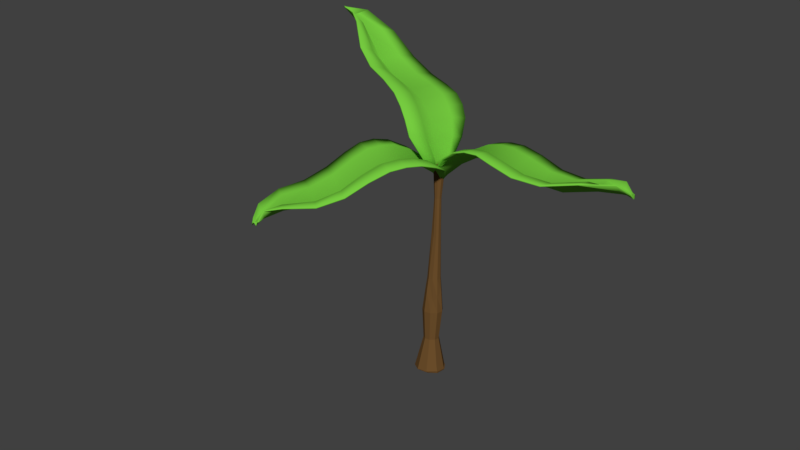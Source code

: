 # Source: krzak_roslinka.blend  (saved by Blender 2.79.0; exported with 4.5.12 LTS)
import bpy
from mathutils import Matrix  # noqa: F401  (used for matrix-valued properties, if any)

bpy.ops.wm.read_factory_settings(use_empty=True)
scene = bpy.context.scene
scene.name = 'Scene'

# ---- collections
col_collection_1 = bpy.data.collections.new('Collection 1'); scene.collection.children.link(col_collection_1)

# ---- materials (node trees are filled in below, after node groups)
mat_zielen_005 = bpy.data.materials.new('Zielen.005')
mat_zielen_005.alpha_threshold = 0.0
mat_zielen_005.roughness = 0.5
mat_drewno_005 = bpy.data.materials.new('Drewno.005')
mat_drewno_005.alpha_threshold = 0.0
mat_drewno_005.roughness = 0.5

# ---- material node trees
mat_zielen_005.use_nodes = True; mat_zielen_005.node_tree.nodes.clear()
_N = mat_zielen_005.node_tree.nodes; _L = mat_zielen_005.node_tree.links
n0 = _N.new('ShaderNodeOutputMaterial'); n0.name = 'Material Output'; n0.location = (300, 300)
n1 = _N.new('ShaderNodeBsdfDiffuse'); n1.name = 'Diffuse BSDF'; n1.location = (10, 300)
n1.inputs[0].default_value = (0.1829, 0.6038, 0.05178, 1.0)
_L.new(n1.outputs[0], n0.inputs[0])
n0.is_active_output = True
mat_drewno_005.use_nodes = True; mat_drewno_005.node_tree.nodes.clear()
_N = mat_drewno_005.node_tree.nodes; _L = mat_drewno_005.node_tree.links
n0 = _N.new('ShaderNodeOutputMaterial'); n0.name = 'Material Output'; n0.location = (300, 300)
n1 = _N.new('ShaderNodeBsdfDiffuse'); n1.name = 'Diffuse BSDF'; n1.location = (10, 300)
n1.inputs[0].default_value = (0.1473, 0.07508, 0.02407, 1.0)
_L.new(n1.outputs[0], n0.inputs[0])
n0.is_active_output = True

# ---- world
world_world = bpy.data.worlds.new('World'); scene.world = world_world
world_world.color = (0.05088, 0.05088, 0.05088)
world_world.use_sun_shadow = False
world_world.sun_shadow_jitter_overblur = 0.0
world_world.cycles.sampling_method = 'MANUAL'

# ---- meshes
me_cubeziercurve_019 = bpy.data.meshes.new('CUBezierCurve.019')
me_cubeziercurve_019.from_pydata([(0.01036, 1.832, -0.001277), (0.02822, 1.847, 0.1813), (0.08092, 1.901, -0.1349), (0.0747, 1.892, 0.2398), (0.2507, 2.019, -0.2676), (0.175, 1.966, 0.3347), (0.3897, 2.065, -0.2628), (0.3108, 2.03, 0.4151), (0.5166, 2.074, -0.2422), (0.4339, 2.048, 0.4499), (0.656, 2.056, -0.2137), (0.5541, 2.033, 0.4718), (0.8324, 1.985, -0.1785), (0.687, 1.967, 0.4887), (1.026, 1.884, -0.1428), (0.8667, 1.875, 0.4834), (1.25, 1.832, -0.08811), (1.093, 1.821, 0.4479), (1.501, 1.855, -0.0003436), (1.364, 1.842, 0.3592), (1.638, 1.847, 0.04707), (1.612, 1.836, 0.2014), (1.689, 1.765, 0.05046), (1.697, 1.771, 0.1196), (1.709, 1.737, 0.04829), (1.721, 1.728, 0.0939), (0.4674, 1.978, 0.09984), (1.693, 1.756, 0.08131), (1.715, 1.756, 0.07611), (0.07658, 1.814, 0.07249), (1.149, 1.748, 0.1384), (0.5868, 1.964, 0.1225), (0.211, 1.911, 0.0706), (1.438, 1.773, 0.1214), (0.738, 1.898, 0.1376), (0.352, 1.97, 0.0811), (0.9322, 1.799, 0.1403), (1.628, 1.76, 0.09363), (0.01919, 1.757, 0.07784), (0.45, 2.054, 0.2767), (1.695, 1.74, 0.09485), (1.718, 1.753, 0.08651), (0.07546, 1.894, 0.1672), (1.118, 1.827, 0.2893), (0.5694, 2.04, 0.299), (0.1932, 1.981, 0.218), (1.402, 1.849, 0.2293), (0.7071, 1.975, 0.3139), (0.3357, 2.045, 0.2571), (0.8962, 1.879, 0.3091), (1.621, 1.789, 0.1378), (0.02344, 1.805, 0.1287), (0.4905, 2.067, -0.06676), (1.691, 1.746, 0.06241), (1.712, 1.755, 0.06352), (0.07846, 1.899, -0.01709), (1.203, 1.831, 0.01962), (0.6182, 2.052, -0.04289), (0.2315, 2.008, -0.08592), (1.476, 1.853, 0.0576), (0.7866, 1.982, -0.02041), (0.3697, 2.059, -0.08642), (0.9816, 1.883, -0.00303), (1.635, 1.778, 0.06238), (0.01464, 1.813, 0.04098), (0.08931, 1.864, 0.02157), (-0.09018, 1.867, 0.06242), (0.2101, 1.977, 0.003735), (-0.153, 1.925, 0.08086), (0.3275, 2.191, 0.02964), (-0.253, 2.035, 0.1291), (0.3242, 2.317, 0.1057), (-0.3341, 2.164, 0.2067), (0.3127, 2.404, 0.1993), (-0.3616, 2.254, 0.2951), (0.3003, 2.479, 0.3209), (-0.3698, 2.319, 0.3991), (0.296, 2.538, 0.5051), (-0.3609, 2.355, 0.5437), (0.2992, 2.586, 0.7212), (-0.3211, 2.405, 0.7351), (0.2759, 2.688, 0.9332), (-0.2561, 2.518, 0.9318), (0.2062, 2.86, 1.125), (-0.1521, 2.721, 1.103), (0.1771, 2.905, 1.245), (0.02306, 2.897, 1.26), (0.1868, 2.919, 1.369), (0.1656, 2.918, 1.38), (-0.00316, 2.262, 0.2928), (0.1835, 2.923, 1.398), (0.02689, 1.886, 0.09748), (0.06555, 2.534, 0.9566), (-0.01232, 2.328, 0.3957), (0.01856, 2.048, 0.1363), (0.1004, 2.744, 1.154), (-0.0001963, 2.376, 0.5538), (0.007274, 2.183, 0.2074), (0.03466, 2.429, 0.7623), (0.1458, 2.862, 1.299), (0.0293, 1.806, 0.09132), (-0.1932, 2.288, 0.2676), (-0.08287, 1.935, 0.06522), (-0.1009, 2.556, 0.9147), (-0.202, 2.354, 0.3705), (-0.1413, 2.071, 0.1095), (-0.02402, 2.766, 1.101), (-0.1911, 2.394, 0.5177), (-0.1816, 2.208, 0.1839), (-0.1499, 2.447, 0.7192), (0.0961, 2.874, 1.284), (-0.03025, 1.839, 0.0745), (0.1413, 2.363, 0.2198), (0.09573, 1.961, 0.02718), (0.1674, 2.645, 0.9205), (0.132, 2.432, 0.3301), (0.1515, 2.15, 0.05908), (0.1482, 2.836, 1.119), (0.1391, 2.489, 0.5047), (0.1523, 2.279, 0.1304), (0.16, 2.54, 0.7173), (0.1729, 2.884, 1.286), (0.0525, 1.849, 0.0448), (-0.0471, 1.792, 0.0765), (0.09892, 1.857, -0.0145), (-0.2071, 1.834, 0.09223), (0.1197, 1.923, -0.06823), (-0.4221, 1.938, 0.035), (0.1412, 2.034, -0.1767), (-0.4927, 2.005, -0.07455), (0.1344, 2.138, -0.3117), (-0.5379, 2.039, -0.1904), (0.102, 2.183, -0.4283), (-0.578, 2.051, -0.3274), (0.06491, 2.193, -0.5452), (-0.622, 2.021, -0.5133), (0.02547, 2.155, -0.6843), (-0.6694, 1.964, -0.7222), (-0.05173, 2.095, -0.8606), (-0.7226, 1.964, -0.9524), (-0.1836, 2.07, -1.054), (-0.772, 2.048, -1.2), (-0.3943, 2.109, -1.243), (-0.7965, 2.075, -1.341), (-0.6492, 2.101, -1.389), (-0.8053, 2.006, -1.408), (-0.7507, 2.031, -1.444), (-0.8124, 1.982, -1.431), (-0.7778, 1.987, -1.464), (-0.2045, 2.029, -0.3226), (-0.7794, 2.006, -1.427), (-0.7946, 2.008, -1.444), (-0.0129, 1.805, -0.01736), (-0.4654, 1.927, -0.9863), (-0.2407, 2.041, -0.4389), (-0.09502, 1.918, -0.1066), (-0.6238, 1.992, -1.221), (-0.2905, 2.006, -0.5929), (-0.1635, 1.999, -0.2172), (-0.3667, 1.943, -0.7872), (-0.7378, 2.003, -1.375), (0.02844, 1.743, 0.01478), (-0.05592, 2.146, -0.3647), (-0.7662, 1.995, -1.439), (-0.7865, 2.008, -1.452), (0.0565, 1.906, -0.03661), (-0.3331, 2.037, -1.005), (-0.09239, 2.157, -0.4809), (0.02953, 2.02, -0.1375), (-0.5258, 2.088, -1.217), (-0.1361, 2.121, -0.6229), (-0.01587, 2.114, -0.2604), (-0.2167, 2.058, -0.8089), (-0.701, 2.04, -1.381), (0.06253, 1.803, 0.001597), (-0.3731, 2.075, -0.2463), (-0.793, 1.991, -1.42), (-0.8037, 2.003, -1.436), (-0.1042, 1.862, 0.04239), (-0.607, 1.984, -0.9593), (-0.412, 2.086, -0.3706), (-0.2548, 1.972, -0.03059), (-0.7099, 2.058, -1.205), (-0.4634, 2.052, -0.5436), (-0.3302, 2.042, -0.1359), (-0.5272, 1.992, -0.7451), (-0.7709, 2.013, -1.363), (-0.009954, 1.786, 0.04962), (0.05711, -0.02782, -0.04254), (-0.02341, 1.853, 0.06751), (0.04987, -0.02128, -0.1353), (-0.02619, 1.856, 0.03188), (0.1038, -0.01097, -0.2106), (-0.005457, 1.86, 0.002951), (0.1938, -0.001698, -0.2332), (0.0291, 1.863, -0.005736), (0.2776, 0.002185, -0.1926), (0.0613, 1.865, 0.009881), (0.3161, -0.001135, -0.1077), (0.07608, 1.863, 0.0425), (0.2912, -0.0101, -0.01824), (0.06653, 1.86, 0.07685), (0.2146, -0.02053, 0.03386), (0.03711, 1.856, 0.09686), (0.1222, -0.02752, 0.02426), (0.00159, 1.853, 0.09317), (0.05711, -0.02782, -0.04254), (0.04987, -0.02128, -0.1353), (0.1038, -0.01097, -0.2106), (0.1938, -0.001698, -0.2332), (0.2776, 0.002185, -0.1926), (0.3161, -0.001135, -0.1077), (0.2912, -0.0101, -0.01824), (0.2146, -0.02053, 0.03386), (0.1222, -0.02752, 0.02426), (0.09332, 0.2673, -0.04741), (0.08961, 0.2707, -0.09491), (0.1172, 0.2759, -0.1335), (0.1633, 0.2807, -0.1451), (0.2062, 0.2827, -0.1242), (0.2259, 0.281, -0.08076), (0.2132, 0.2764, -0.03496), (0.174, 0.271, -0.008285), (0.1266, 0.2675, -0.0132), (0.05159, 0.5317, -0.01816), (0.04674, 0.5361, -0.08022), (0.08286, 0.543, -0.1306), (0.143, 0.5492, -0.1457), (0.1991, 0.5518, -0.1185), (0.2249, 0.5496, -0.06173), (0.2082, 0.5436, -0.001897), (0.157, 0.5366, 0.03296), (0.09514, 0.5319, 0.02654), (0.05229, 0.7282, -0.01079), (0.04844, 0.7317, -0.06012), (0.07715, 0.7372, -0.1002), (0.1248, 0.685, -0.1118), (0.1697, 0.6645, -0.1159), (0.19, 0.7424, -0.04542), (0.1768, 0.7376, 0.002131), (0.1361, 0.7321, 0.02984), (0.0869, 0.7284, 0.02473), (0.0542, 0.8416, -0.007224), (0.05101, 0.8445, -0.04808), (0.07479, 0.849, -0.08124), (0.1144, 0.8531, -0.0912), (0.1513, 0.8548, -0.0733), (0.1683, 0.8534, -0.0359), (0.1573, 0.8494, 0.003481), (0.1236, 0.8448, 0.02643), (0.08287, 0.8418, 0.0222), (0.03486, 1.294, 0.01922), (0.03274, 1.296, -0.007898), (0.04852, 1.299, -0.02991), (0.07482, 1.297, -0.03735), (0.09933, 1.234, -0.03711), (0.1106, 1.233, -0.01229), (0.1033, 1.294, 0.0255), (0.08092, 1.296, 0.04156), (0.05389, 1.294, 0.03875), (0.01901, 1.575, 0.0374), (0.01734, 1.576, 0.016), (0.0298, 1.579, -0.001379), (0.05055, 1.581, -0.006598), (0.0699, 1.582, 0.002784), (0.07878, 1.581, 0.02238), (0.07304, 1.579, 0.04301), (0.05537, 1.577, 0.05504), (0.03403, 1.575, 0.05282)], [], [(64, 55, 2, 0), (55, 58, 4, 2), (58, 61, 6, 4), (61, 52, 8, 6), (52, 57, 10, 8), (57, 60, 12, 10), (60, 62, 14, 12), (62, 56, 16, 14), (56, 59, 18, 16), (59, 63, 20, 18), (63, 53, 22, 20), (53, 54, 24, 22), (40, 41, 28, 27), (50, 40, 27, 37), (46, 50, 37, 33), (43, 46, 33, 30), (49, 43, 30, 36), (47, 49, 36, 34), (44, 47, 34, 31), (39, 44, 31, 26), (48, 39, 26, 35), (45, 48, 35, 32), (42, 45, 32, 29), (51, 42, 29, 38), (1, 3, 42, 51), (3, 5, 45, 42), (5, 7, 48, 45), (7, 9, 39, 48), (9, 11, 44, 39), (11, 13, 47, 44), (13, 15, 49, 47), (15, 17, 43, 49), (17, 19, 46, 43), (19, 21, 50, 46), (21, 23, 40, 50), (23, 25, 41, 40), (27, 28, 54, 53), (37, 27, 53, 63), (33, 37, 63, 59), (30, 33, 59, 56), (36, 30, 56, 62), (34, 36, 62, 60), (31, 34, 60, 57), (26, 31, 57, 52), (35, 26, 52, 61), (32, 35, 61, 58), (29, 32, 58, 55), (38, 29, 55, 64), (122, 113, 67, 65), (113, 116, 69, 67), (116, 119, 71, 69), (119, 112, 73, 71), (112, 115, 75, 73), (115, 118, 77, 75), (118, 120, 79, 77), (120, 114, 81, 79), (114, 117, 83, 81), (117, 121, 85, 83), (88, 90, 87, 85, 121, 99, 110, 86), (106, 110, 99, 95), (103, 106, 95, 92), (109, 103, 92, 98), (107, 109, 98, 96), (104, 107, 96, 93), (101, 104, 93, 89), (108, 101, 89, 97), (105, 108, 97, 94), (102, 105, 94, 91), (111, 102, 91, 100), (66, 68, 102, 111), (68, 70, 105, 102), (70, 72, 108, 105), (72, 74, 101, 108), (74, 76, 104, 101), (76, 78, 107, 104), (78, 80, 109, 107), (80, 82, 103, 109), (82, 84, 106, 103), (84, 86, 110, 106), (95, 99, 121, 117), (92, 95, 117, 114), (98, 92, 114, 120), (96, 98, 120, 118), (93, 96, 118, 115), (89, 93, 115, 112), (97, 89, 112, 119), (94, 97, 119, 116), (91, 94, 116, 113), (100, 91, 113, 122), (187, 178, 125, 123), (178, 181, 127, 125), (181, 184, 129, 127), (184, 175, 131, 129), (175, 180, 133, 131), (180, 183, 135, 133), (183, 185, 137, 135), (185, 179, 139, 137), (179, 182, 141, 139), (182, 186, 143, 141), (186, 176, 145, 143), (176, 177, 147, 145), (163, 164, 151, 150), (173, 163, 150, 160), (169, 173, 160, 156), (166, 169, 156, 153), (172, 166, 153, 159), (170, 172, 159, 157), (167, 170, 157, 154), (162, 167, 154, 149), (171, 162, 149, 158), (168, 171, 158, 155), (165, 168, 155, 152), (174, 165, 152, 161), (124, 126, 165, 174), (126, 128, 168, 165), (128, 130, 171, 168), (130, 132, 162, 171), (132, 134, 167, 162), (134, 136, 170, 167), (136, 138, 172, 170), (138, 140, 166, 172), (140, 142, 169, 166), (142, 144, 173, 169), (144, 146, 163, 173), (146, 148, 164, 163), (150, 151, 177, 176), (160, 150, 176, 186), (156, 160, 186, 182), (153, 156, 182, 179), (159, 153, 179, 185), (157, 159, 185, 183), (154, 157, 183, 180), (149, 154, 180, 175), (158, 149, 175, 184), (155, 158, 184, 181), (152, 155, 181, 178), (161, 152, 178, 187), (260, 189, 191, 261), (261, 191, 193, 262), (262, 193, 195, 263), (263, 195, 197, 264), (264, 197, 199, 265), (265, 199, 201, 266), (266, 201, 203, 267), (191, 189, 205, 203, 201, 199, 197, 195, 193), (267, 203, 205, 268), (268, 205, 189, 260), (188, 190, 192, 194, 196, 198, 200, 202, 204), (204, 214, 206, 188), (202, 213, 214, 204), (200, 212, 213, 202), (198, 211, 212, 200), (196, 210, 211, 198), (194, 209, 210, 196), (192, 208, 209, 194), (190, 207, 208, 192), (188, 206, 207, 190), (214, 223, 215, 206), (213, 222, 223, 214), (212, 221, 222, 213), (211, 220, 221, 212), (210, 219, 220, 211), (209, 218, 219, 210), (208, 217, 218, 209), (207, 216, 217, 208), (206, 215, 216, 207), (223, 232, 224, 215), (222, 231, 232, 223), (221, 230, 231, 222), (220, 229, 230, 221), (219, 228, 229, 220), (218, 227, 228, 219), (217, 226, 227, 218), (216, 225, 226, 217), (215, 224, 225, 216), (232, 241, 233, 224), (231, 240, 241, 232), (230, 239, 240, 231), (229, 238, 239, 230), (228, 237, 238, 229), (227, 236, 237, 228), (226, 235, 236, 227), (225, 234, 235, 226), (224, 233, 234, 225), (241, 250, 242, 233), (240, 249, 250, 241), (239, 248, 249, 240), (238, 247, 248, 239), (237, 246, 247, 238), (236, 245, 246, 237), (235, 244, 245, 236), (234, 243, 244, 235), (233, 242, 243, 234), (250, 259, 251, 242), (249, 258, 259, 250), (248, 257, 258, 249), (247, 256, 257, 248), (246, 255, 256, 247), (245, 254, 255, 246), (244, 253, 254, 245), (243, 252, 253, 244), (242, 251, 252, 243), (259, 268, 260, 251), (258, 267, 268, 259), (257, 266, 267, 258), (256, 265, 266, 257), (255, 264, 265, 256), (254, 263, 264, 255), (253, 262, 263, 254), (252, 261, 262, 253), (251, 260, 261, 252)])
me_cubeziercurve_019.polygons.foreach_set('use_smooth', [1, 1, 1, 1, 1, 1, 1, 1, 1, 1, 1, 1, 1, 1, 1, 1, 1, 1, 1, 1, 1, 1, 1, 1, 1, 1, 1, 1, 1, 1, 1, 1, 1, 1, 1, 1, 1, 1, 1, 1, 1, 1, 1, 1, 1, 1, 1, 1, 1, 1, 1, 1, 1, 1, 1, 1, 1, 1, 1, 1, 1, 1, 1, 1, 1, 1, 1, 1, 1, 1, 1, 1, 1, 1, 1, 1, 1, 1, 1, 1, 1, 1, 1, 1, 1, 1, 1, 1, 1, 1, 1, 1, 1, 1, 1, 1, 1, 1, 1, 1, 1, 1, 1, 1, 1, 1, 1, 1, 1, 1, 1, 1, 1, 1, 1, 1, 1, 1, 1, 1, 1, 1, 1, 1, 1, 1, 1, 1, 1, 1, 1, 1, 1, 1, 1, 1, 1, 0, 0, 0, 0, 0, 0, 0, 0, 0, 0, 0, 0, 0, 0, 0, 0, 0, 0, 0, 0, 0, 0, 0, 0, 0, 0, 0, 0, 0, 0, 0, 0, 0, 0, 0, 0, 0, 0, 0, 0, 0, 0, 0, 0, 0, 0, 0, 0, 0, 0, 0, 0, 0, 0, 0, 0, 0, 0, 0, 0, 0, 0, 0, 0, 0, 0, 0, 0, 0, 0, 0, 0, 0, 0])
me_cubeziercurve_019.polygons.foreach_set('material_index', [0, 0, 0, 0, 0, 0, 0, 0, 0, 0, 0, 0, 0, 0, 0, 0, 0, 0, 0, 0, 0, 0, 0, 0, 0, 0, 0, 0, 0, 0, 0, 0, 0, 0, 0, 0, 0, 0, 0, 0, 0, 0, 0, 0, 0, 0, 0, 0, 0, 0, 0, 0, 0, 0, 0, 0, 0, 0, 0, 0, 0, 0, 0, 0, 0, 0, 0, 0, 0, 0, 0, 0, 0, 0, 0, 0, 0, 0, 0, 0, 0, 0, 0, 0, 0, 0, 0, 0, 0, 0, 0, 0, 0, 0, 0, 0, 0, 0, 0, 0, 0, 0, 0, 0, 0, 0, 0, 0, 0, 0, 0, 0, 0, 0, 0, 0, 0, 0, 0, 0, 0, 0, 0, 0, 0, 0, 0, 0, 0, 0, 0, 0, 0, 0, 0, 0, 0, 1, 1, 1, 1, 1, 1, 1, 1, 1, 1, 1, 1, 1, 1, 1, 1, 1, 1, 1, 1, 1, 1, 1, 1, 1, 1, 1, 1, 1, 1, 1, 1, 1, 1, 1, 1, 1, 1, 1, 1, 1, 1, 1, 1, 1, 1, 1, 1, 1, 1, 1, 1, 1, 1, 1, 1, 1, 1, 1, 1, 1, 1, 1, 1, 1, 1, 1, 1, 1, 1, 1, 1, 1, 1])
me_cubeziercurve_019.materials.append(mat_zielen_005)
me_cubeziercurve_019.materials.append(mat_drewno_005)
me_cubeziercurve_019.use_remesh_preserve_volume = False
me_cubeziercurve_019.use_remesh_preserve_attributes = False
me_cubeziercurve_019.use_mirror_vertex_groups = False
me_cubeziercurve_019.auto_texspace = False
me_cubeziercurve_019.update()

# ---- objects
ob_beziercurve_047 = bpy.data.objects.new('BezierCurve.047', me_cubeziercurve_019)

# ---- transforms, parenting, visibility, modifiers, constraints
ob_beziercurve_047.location = (0.0, 0.0, 0.0)
ob_beziercurve_047.rotation_euler = (1.571, 0.0, -1.914)
ob_beziercurve_047.lineart.crease_threshold = 0.0
_m = ob_beziercurve_047.modifiers.new('Solidify', 'SOLIDIFY')
_m.nonmanifold_thickness_mode = 'FIXED'
_m.nonmanifold_merge_threshold = 0.0003

# ---- collection membership
col_collection_1.objects.link(ob_beziercurve_047)

# ---- scene / render settings (as saved in the file)
scene.frame_start = 1; scene.frame_end = 250; scene.frame_set(1)
scene.render.engine = 'CYCLES'
scene.render.resolution_percentage = 50
scene.render.dither_intensity = 0.0
scene.cycles.use_denoising = False
scene.cycles.samples = 128
scene.cycles.sampling_pattern = 'TABULATED_SOBOL'
scene.cycles.use_adaptive_sampling = False
scene.cycles.use_light_tree = False
scene.cycles.blur_glossy = 0.0
scene.cycles.sample_clamp_indirect = 0.0
scene.view_settings.view_transform = 'Standard'
bpy.context.view_layer.update()

# ---- added for rendering (the .blend has no active camera and no usable light): camera, sun
cam_auto = bpy.data.cameras.new('AutoCamera')
cam_auto.lens = 50.0
cam_auto.sensor_width = 36.0
cam_auto.clip_end = 1000.0
ob_auto_camera = bpy.data.objects.new('AutoCamera', cam_auto)
scene.collection.objects.link(ob_auto_camera)
ob_auto_camera.location = (5.1555, -6.7737, 5.67125)
ob_auto_camera.rotation_euler = (1.09748, -7.21219e-08, 0.694738)
scene.camera = ob_auto_camera
light_auto_sun = bpy.data.lights.new('AutoSun', 'SUN')
light_auto_sun.energy = 3.0
light_auto_sun.angle = 0.0523599
ob_auto_sun = bpy.data.objects.new('AutoSun', light_auto_sun)
scene.collection.objects.link(ob_auto_sun)
ob_auto_sun.rotation_euler = (0.872665, 0.174533, 0.523599)
bpy.context.view_layer.update()
